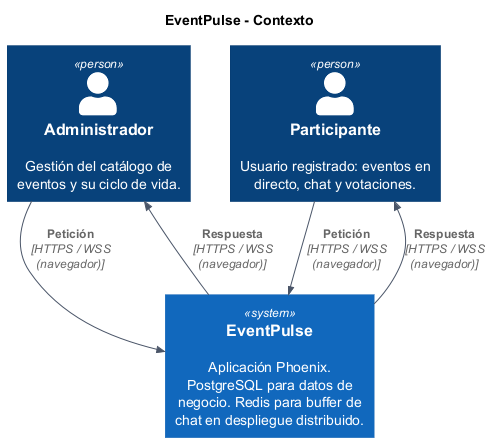

The diagram above was rendered by PlantUML. Its source (embedded in the PNG):
@startuml contexto-c4
!include https://raw.githubusercontent.com/plantuml-stdlib/C4-PlantUML/master/C4_Context.puml

' Actores en fila arriba; EventPulse debajo (orientación clara, sin columna estrecha).
LAYOUT_TOP_DOWN()

skinparam shadowing false
skinparam ArrowColor #4A5568
skinparam nodesep 40
skinparam ranksep 45

title EventPulse - Contexto

Person(admin, "Administrador", "Gestión del catálogo de eventos y su ciclo de vida.")
Person(participante, "Participante", "Usuario registrado: eventos en directo, chat y votaciones.")
admin -[hidden]right- participante

System(ep, "EventPulse", "Aplicación Phoenix. PostgreSQL para datos de negocio. Redis para buffer de chat en despliegue distribuido. ")

Lay_R(admin, participante)
Lay_D(participante, ep)

Rel_D(participante, ep, "Petición", "HTTPS / WSS (navegador)")
Rel_U(ep, participante, "Respuesta", "HTTPS / WSS (navegador)")

Rel_D(admin, ep, "Petición", "HTTPS / WSS (navegador)")
Rel_U(ep, admin, "Respuesta", "HTTPS / WSS (navegador)")

@enduml